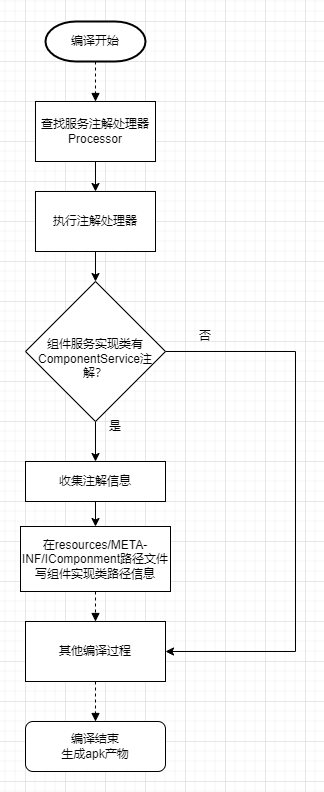

The diagram above was exported from draw.io. Its source (the exported page's mxGraphModel, read from the mxfile embedded in the PNG):
<mxGraphModel dx="1038" dy="491" grid="1" gridSize="10" guides="1" tooltips="1" connect="1" arrows="1" fold="1" page="1" pageScale="1" pageWidth="827" pageHeight="1169" math="0" shadow="0">
  <root>
    <mxCell id="0" />
    <mxCell id="1" parent="0" />
    <mxCell id="_jsCQgo6ZA3VlIq_9nTQ-1" value="编译开始" style="strokeWidth=2;html=1;shape=mxgraph.flowchart.terminator;whiteSpace=wrap;" vertex="1" parent="1">
      <mxGeometry x="300" y="80" width="100" height="40" as="geometry" />
    </mxCell>
    <mxCell id="_jsCQgo6ZA3VlIq_9nTQ-5" value="" style="edgeStyle=orthogonalEdgeStyle;rounded=0;orthogonalLoop=1;jettySize=auto;html=1;" edge="1" parent="1" source="_jsCQgo6ZA3VlIq_9nTQ-3" target="_jsCQgo6ZA3VlIq_9nTQ-4">
      <mxGeometry relative="1" as="geometry" />
    </mxCell>
    <mxCell id="_jsCQgo6ZA3VlIq_9nTQ-3" value="查找服务注解处理器&lt;br&gt;Processor" style="rounded=0;whiteSpace=wrap;html=1;" vertex="1" parent="1">
      <mxGeometry x="290" y="160" width="120" height="60" as="geometry" />
    </mxCell>
    <mxCell id="_jsCQgo6ZA3VlIq_9nTQ-9" value="" style="edgeStyle=orthogonalEdgeStyle;rounded=0;orthogonalLoop=1;jettySize=auto;html=1;" edge="1" parent="1" source="_jsCQgo6ZA3VlIq_9nTQ-4" target="_jsCQgo6ZA3VlIq_9nTQ-8">
      <mxGeometry relative="1" as="geometry" />
    </mxCell>
    <mxCell id="_jsCQgo6ZA3VlIq_9nTQ-4" value="执行注解处理器" style="rounded=0;whiteSpace=wrap;html=1;" vertex="1" parent="1">
      <mxGeometry x="290" y="250" width="120" height="60" as="geometry" />
    </mxCell>
    <mxCell id="_jsCQgo6ZA3VlIq_9nTQ-11" value="" style="edgeStyle=orthogonalEdgeStyle;rounded=0;orthogonalLoop=1;jettySize=auto;html=1;" edge="1" parent="1" source="_jsCQgo6ZA3VlIq_9nTQ-8" target="_jsCQgo6ZA3VlIq_9nTQ-10">
      <mxGeometry relative="1" as="geometry" />
    </mxCell>
    <mxCell id="_jsCQgo6ZA3VlIq_9nTQ-32" style="edgeStyle=orthogonalEdgeStyle;rounded=0;orthogonalLoop=1;jettySize=auto;html=1;exitX=1;exitY=0.5;exitDx=0;exitDy=0;entryX=1;entryY=0.5;entryDx=0;entryDy=0;" edge="1" parent="1" source="_jsCQgo6ZA3VlIq_9nTQ-8" target="_jsCQgo6ZA3VlIq_9nTQ-23">
      <mxGeometry relative="1" as="geometry">
        <Array as="points">
          <mxPoint x="550" y="410" />
          <mxPoint x="550" y="710" />
        </Array>
      </mxGeometry>
    </mxCell>
    <mxCell id="_jsCQgo6ZA3VlIq_9nTQ-8" value="&lt;br&gt;组件服务实现类有ComponentService注解？" style="rhombus;whiteSpace=wrap;html=1;rounded=0;" vertex="1" parent="1">
      <mxGeometry x="280" y="340" width="140" height="140" as="geometry" />
    </mxCell>
    <mxCell id="_jsCQgo6ZA3VlIq_9nTQ-14" value="" style="edgeStyle=orthogonalEdgeStyle;rounded=0;orthogonalLoop=1;jettySize=auto;html=1;" edge="1" parent="1" source="_jsCQgo6ZA3VlIq_9nTQ-10" target="_jsCQgo6ZA3VlIq_9nTQ-13">
      <mxGeometry relative="1" as="geometry" />
    </mxCell>
    <mxCell id="_jsCQgo6ZA3VlIq_9nTQ-10" value="收集注解信息" style="whiteSpace=wrap;html=1;rounded=0;" vertex="1" parent="1">
      <mxGeometry x="280" y="520" width="140" height="40" as="geometry" />
    </mxCell>
    <mxCell id="_jsCQgo6ZA3VlIq_9nTQ-12" value="是" style="text;html=1;strokeColor=none;fillColor=none;align=center;verticalAlign=middle;whiteSpace=wrap;rounded=0;" vertex="1" parent="1">
      <mxGeometry x="340" y="470" width="60" height="30" as="geometry" />
    </mxCell>
    <mxCell id="_jsCQgo6ZA3VlIq_9nTQ-13" value="在resources/META-INF/IComponment路径文件写组件实现类路径信息" style="whiteSpace=wrap;html=1;rounded=0;" vertex="1" parent="1">
      <mxGeometry x="275" y="585" width="150" height="65" as="geometry" />
    </mxCell>
    <mxCell id="_jsCQgo6ZA3VlIq_9nTQ-15" value="编译结束&lt;br&gt;生成apk产物" style="rounded=1;whiteSpace=wrap;html=1;" vertex="1" parent="1">
      <mxGeometry x="280" y="780" width="140" height="50" as="geometry" />
    </mxCell>
    <mxCell id="_jsCQgo6ZA3VlIq_9nTQ-23" value="其他编译过程" style="whiteSpace=wrap;html=1;rounded=0;" vertex="1" parent="1">
      <mxGeometry x="280" y="680" width="140" height="60" as="geometry" />
    </mxCell>
    <mxCell id="_jsCQgo6ZA3VlIq_9nTQ-29" value="" style="html=1;verticalAlign=bottom;labelBackgroundColor=none;endArrow=block;endFill=1;dashed=1;rounded=0;exitX=0.5;exitY=1;exitDx=0;exitDy=0;" edge="1" parent="1" source="_jsCQgo6ZA3VlIq_9nTQ-13" target="_jsCQgo6ZA3VlIq_9nTQ-23">
      <mxGeometry width="160" relative="1" as="geometry">
        <mxPoint x="330" y="790" as="sourcePoint" />
        <mxPoint x="490" y="790" as="targetPoint" />
      </mxGeometry>
    </mxCell>
    <mxCell id="_jsCQgo6ZA3VlIq_9nTQ-31" value="" style="html=1;verticalAlign=bottom;labelBackgroundColor=none;endArrow=block;endFill=1;dashed=1;rounded=0;entryX=0.5;entryY=0;entryDx=0;entryDy=0;exitX=0.5;exitY=1;exitDx=0;exitDy=0;" edge="1" parent="1" source="_jsCQgo6ZA3VlIq_9nTQ-23" target="_jsCQgo6ZA3VlIq_9nTQ-15">
      <mxGeometry width="160" relative="1" as="geometry">
        <mxPoint x="340" y="740" as="sourcePoint" />
        <mxPoint x="500" y="740" as="targetPoint" />
      </mxGeometry>
    </mxCell>
    <mxCell id="_jsCQgo6ZA3VlIq_9nTQ-34" value="" style="html=1;verticalAlign=bottom;labelBackgroundColor=none;endArrow=block;endFill=1;dashed=1;rounded=0;exitX=0.5;exitY=1;exitDx=0;exitDy=0;exitPerimeter=0;" edge="1" parent="1" source="_jsCQgo6ZA3VlIq_9nTQ-1" target="_jsCQgo6ZA3VlIq_9nTQ-3">
      <mxGeometry width="160" relative="1" as="geometry">
        <mxPoint x="390" y="140" as="sourcePoint" />
        <mxPoint x="390" y="170" as="targetPoint" />
      </mxGeometry>
    </mxCell>
    <mxCell id="_jsCQgo6ZA3VlIq_9nTQ-35" value="否" style="text;html=1;strokeColor=none;fillColor=none;align=center;verticalAlign=middle;whiteSpace=wrap;rounded=0;" vertex="1" parent="1">
      <mxGeometry x="430" y="380" width="60" height="30" as="geometry" />
    </mxCell>
  </root>
</mxGraphModel>